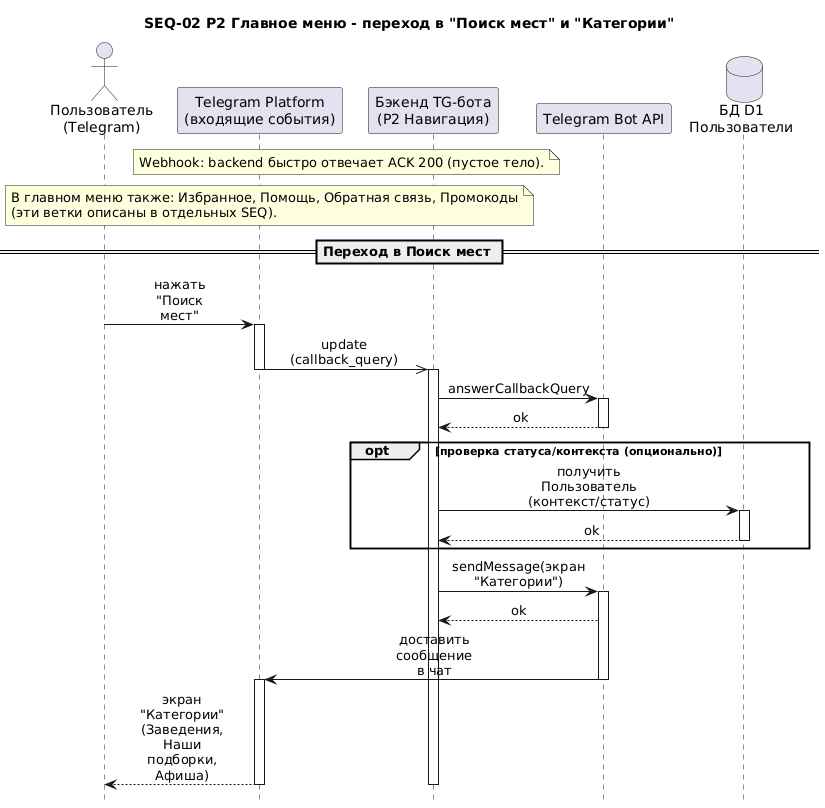

The diagram above was rendered by PlantUML. Its source (embedded in the PNG):
@startuml
title SEQ-02 P2 Главное меню - переход в "Поиск мест" и "Категории"
hide footbox
autoactivate off
skinparam shadowing false
skinparam ParticipantPadding 8
skinparam BoxPadding 6
skinparam maxMessageSize 55
skinparam SequenceMessageAlign center

actor "Пользователь\n(Telegram)" as U
participant "Telegram Platform\n(входящие события)" as TP
participant "Бэкенд TG-бота\n(P2 Навигация)" as B
participant "Telegram Bot API" as TG
database "БД D1\nПользователи" as D1

note over TP,B
  Webhook: backend быстро отвечает ACK 200 (пустое тело).
end note

note over U,B
  В главном меню также: Избранное, Помощь, Обратная связь, Промокоды
  (эти ветки описаны в отдельных SEQ).
end note

== Переход в Поиск мест ==
U -> TP : нажать "Поиск мест"
activate TP
TP ->> B : update (callback_query)
deactivate TP

activate B
B -> TG : answerCallbackQuery
activate TG
TG --> B : ok
deactivate TG

opt проверка статуса/контекста (опционально)
  B -> D1 : получить Пользователь (контекст/статус)
  activate D1
  D1 --> B : ok
  deactivate D1
end

B -> TG : sendMessage(экран "Категории")
activate TG
TG --> B : ok
TG -> TP : доставить сообщение в чат
deactivate TG

activate TP
TP --> U : экран "Категории"\n(Заведения, Наши подборки, Афиша)
deactivate TP

deactivate B
@enduml